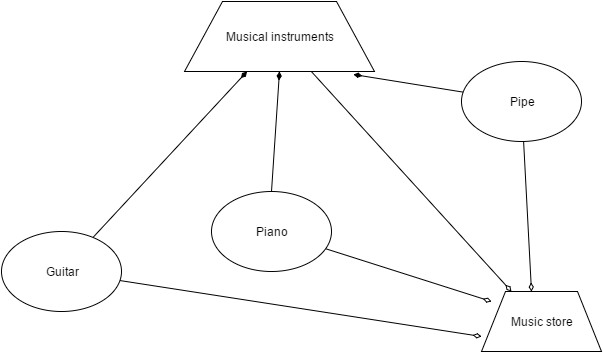

The diagram above was exported from draw.io. Its source (the exported page's mxGraphModel, read from the mxfile embedded in the PNG):
<mxGraphModel dx="818" dy="488" grid="1" gridSize="10" guides="1" tooltips="1" connect="1" arrows="1" fold="1" page="1" pageScale="1" pageWidth="826" pageHeight="1169" background="#ffffff" math="0" shadow="0">
  <root>
    <mxCell id="0" />
    <mxCell id="1" parent="0" />
    <mxCell id="b7fe18d9ddc88db-25" style="edgeStyle=none;rounded=0;html=1;entryX=0.25;entryY=0;endArrow=diamondThin;endFill=0;jettySize=auto;orthogonalLoop=1;" edge="1" parent="1" source="b7fe18d9ddc88db-4" target="b7fe18d9ddc88db-18">
      <mxGeometry relative="1" as="geometry" />
    </mxCell>
    <mxCell id="b7fe18d9ddc88db-4" value="Musical instruments" style="shape=trapezoid;whiteSpace=wrap;html=1;" vertex="1" parent="1">
      <mxGeometry x="223" y="30" width="190" height="70" as="geometry" />
    </mxCell>
    <mxCell id="b7fe18d9ddc88db-21" style="edgeStyle=none;rounded=0;html=1;endArrow=diamondThin;endFill=1;jettySize=auto;orthogonalLoop=1;" edge="1" parent="1" source="b7fe18d9ddc88db-15" target="b7fe18d9ddc88db-4">
      <mxGeometry relative="1" as="geometry" />
    </mxCell>
    <mxCell id="b7fe18d9ddc88db-23" style="edgeStyle=none;rounded=0;html=1;entryX=0;entryY=0.75;endArrow=diamondThin;endFill=0;jettySize=auto;orthogonalLoop=1;" edge="1" parent="1" source="b7fe18d9ddc88db-15" target="b7fe18d9ddc88db-18">
      <mxGeometry relative="1" as="geometry" />
    </mxCell>
    <mxCell id="b7fe18d9ddc88db-15" value="Guitar" style="ellipse;whiteSpace=wrap;html=1;" vertex="1" parent="1">
      <mxGeometry x="40" y="260" width="120" height="80" as="geometry" />
    </mxCell>
    <mxCell id="b7fe18d9ddc88db-22" style="edgeStyle=none;rounded=0;html=1;entryX=0.889;entryY=1.043;entryPerimeter=0;endArrow=diamondThin;endFill=1;jettySize=auto;orthogonalLoop=1;" edge="1" parent="1" source="b7fe18d9ddc88db-16" target="b7fe18d9ddc88db-4">
      <mxGeometry relative="1" as="geometry" />
    </mxCell>
    <mxCell id="b7fe18d9ddc88db-26" style="edgeStyle=none;rounded=0;html=1;entryX=0.417;entryY=0;entryPerimeter=0;endArrow=diamondThin;endFill=0;jettySize=auto;orthogonalLoop=1;" edge="1" parent="1" source="b7fe18d9ddc88db-16" target="b7fe18d9ddc88db-18">
      <mxGeometry relative="1" as="geometry" />
    </mxCell>
    <mxCell id="b7fe18d9ddc88db-16" value="Pipe" style="ellipse;whiteSpace=wrap;html=1;" vertex="1" parent="1">
      <mxGeometry x="500" y="90" width="120" height="80" as="geometry" />
    </mxCell>
    <mxCell id="b7fe18d9ddc88db-19" style="edgeStyle=none;rounded=0;html=1;endArrow=diamondThin;endFill=1;jettySize=auto;orthogonalLoop=1;entryX=0.5;entryY=1;exitX=0.5;exitY=0;" edge="1" parent="1" source="b7fe18d9ddc88db-17" target="b7fe18d9ddc88db-4">
      <mxGeometry relative="1" as="geometry">
        <mxPoint x="260" y="360" as="targetPoint" />
        <mxPoint x="352" y="232" as="sourcePoint" />
      </mxGeometry>
    </mxCell>
    <mxCell id="b7fe18d9ddc88db-24" style="edgeStyle=none;rounded=0;html=1;endArrow=diamondThin;endFill=0;jettySize=auto;orthogonalLoop=1;" edge="1" parent="1" source="b7fe18d9ddc88db-17">
      <mxGeometry relative="1" as="geometry">
        <mxPoint x="530" y="330" as="targetPoint" />
      </mxGeometry>
    </mxCell>
    <mxCell id="b7fe18d9ddc88db-17" value="Piano" style="ellipse;whiteSpace=wrap;html=1;" vertex="1" parent="1">
      <mxGeometry x="250" y="220" width="120" height="80" as="geometry" />
    </mxCell>
    <mxCell id="b7fe18d9ddc88db-18" value="Music store" style="shape=trapezoid;whiteSpace=wrap;html=1;" vertex="1" parent="1">
      <mxGeometry x="520" y="320" width="120" height="60" as="geometry" />
    </mxCell>
  </root>
</mxGraphModel>